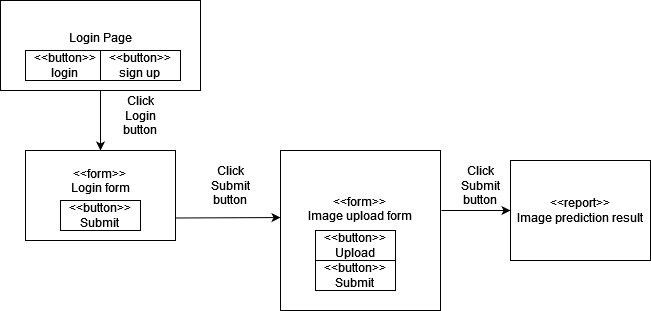

The diagram above was exported from draw.io. Its source (the exported page's mxGraphModel, read from the mxfile embedded in the PNG):
<mxGraphModel dx="1038" dy="564" grid="1" gridSize="10" guides="1" tooltips="1" connect="1" arrows="1" fold="1" page="1" pageScale="1" pageWidth="850" pageHeight="1100" math="0" shadow="0">
  <root>
    <mxCell id="0" />
    <mxCell id="1" parent="0" />
    <mxCell id="7IrOJP13_-IF42GAf_yD-5" style="edgeStyle=orthogonalEdgeStyle;rounded=0;orthogonalLoop=1;jettySize=auto;html=1;exitX=0.5;exitY=1;exitDx=0;exitDy=0;" edge="1" parent="1" source="7IrOJP13_-IF42GAf_yD-1" target="7IrOJP13_-IF42GAf_yD-4">
      <mxGeometry relative="1" as="geometry" />
    </mxCell>
    <mxCell id="7IrOJP13_-IF42GAf_yD-1" value="&lt;div&gt;Login Page&lt;/div&gt;&lt;div&gt;&lt;br&gt;&lt;/div&gt;" style="rounded=0;whiteSpace=wrap;html=1;" vertex="1" parent="1">
      <mxGeometry x="110" y="120" width="200" height="90" as="geometry" />
    </mxCell>
    <mxCell id="7IrOJP13_-IF42GAf_yD-2" value="&lt;div&gt;&amp;lt;&amp;lt;button&amp;gt;&amp;gt;&lt;/div&gt;&lt;div&gt;login&lt;br&gt;&lt;/div&gt;" style="rounded=0;whiteSpace=wrap;html=1;" vertex="1" parent="1">
      <mxGeometry x="135" y="170" width="80" height="30" as="geometry" />
    </mxCell>
    <mxCell id="7IrOJP13_-IF42GAf_yD-3" value="&lt;div&gt;&amp;lt;&amp;lt;button&amp;gt;&amp;gt;&lt;/div&gt;&lt;div&gt;sign up&lt;br&gt;&lt;/div&gt;" style="rounded=0;whiteSpace=wrap;html=1;" vertex="1" parent="1">
      <mxGeometry x="210" y="170" width="80" height="30" as="geometry" />
    </mxCell>
    <mxCell id="7IrOJP13_-IF42GAf_yD-4" value="&lt;div&gt;&amp;lt;&amp;lt;form&amp;gt;&amp;gt;&lt;br&gt;&lt;/div&gt;&lt;div&gt;Login form&lt;/div&gt;&lt;div&gt;&lt;br&gt;&lt;/div&gt;&lt;div&gt;&lt;br&gt;&lt;/div&gt;" style="rounded=0;whiteSpace=wrap;html=1;" vertex="1" parent="1">
      <mxGeometry x="135" y="270" width="150" height="90" as="geometry" />
    </mxCell>
    <mxCell id="7IrOJP13_-IF42GAf_yD-6" value="&lt;div&gt;&amp;lt;&amp;lt;button&amp;gt;&amp;gt;&lt;/div&gt;&lt;div&gt;Submit&lt;br&gt;&lt;/div&gt;" style="rounded=0;whiteSpace=wrap;html=1;" vertex="1" parent="1">
      <mxGeometry x="170" y="320" width="80" height="30" as="geometry" />
    </mxCell>
    <mxCell id="7IrOJP13_-IF42GAf_yD-7" value="Click Login button" style="text;html=1;strokeColor=none;fillColor=none;align=center;verticalAlign=middle;whiteSpace=wrap;rounded=0;" vertex="1" parent="1">
      <mxGeometry x="220" y="220" width="60" height="30" as="geometry" />
    </mxCell>
    <mxCell id="7IrOJP13_-IF42GAf_yD-8" value="&lt;div&gt;&amp;lt;&amp;lt;form&amp;gt;&amp;gt;&lt;/div&gt;&lt;div&gt;Image upload form&lt;br&gt;&lt;/div&gt;&lt;div&gt;&lt;br&gt;&lt;/div&gt;&lt;div&gt;&lt;br&gt;&lt;/div&gt;&lt;div&gt;&lt;br&gt;&lt;/div&gt;" style="rounded=0;whiteSpace=wrap;html=1;" vertex="1" parent="1">
      <mxGeometry x="390" y="270" width="160" height="160" as="geometry" />
    </mxCell>
    <mxCell id="7IrOJP13_-IF42GAf_yD-10" value="&lt;div&gt;&amp;lt;&amp;lt;button&amp;gt;&amp;gt;&lt;/div&gt;&lt;div&gt;Upload&lt;br&gt;&lt;/div&gt;" style="rounded=0;whiteSpace=wrap;html=1;" vertex="1" parent="1">
      <mxGeometry x="425" y="350" width="80" height="30" as="geometry" />
    </mxCell>
    <mxCell id="7IrOJP13_-IF42GAf_yD-11" value="&lt;div&gt;&amp;lt;&amp;lt;button&amp;gt;&amp;gt;&lt;/div&gt;&lt;div&gt;Submit&lt;br&gt;&lt;/div&gt;" style="rounded=0;whiteSpace=wrap;html=1;" vertex="1" parent="1">
      <mxGeometry x="425" y="380" width="80" height="30" as="geometry" />
    </mxCell>
    <mxCell id="7IrOJP13_-IF42GAf_yD-12" value="Click Submit button" style="text;html=1;strokeColor=none;fillColor=none;align=center;verticalAlign=middle;whiteSpace=wrap;rounded=0;" vertex="1" parent="1">
      <mxGeometry x="310" y="290" width="60" height="30" as="geometry" />
    </mxCell>
    <mxCell id="7IrOJP13_-IF42GAf_yD-13" value="" style="endArrow=classic;html=1;rounded=0;exitX=1;exitY=0.75;exitDx=0;exitDy=0;entryX=0;entryY=0.419;entryDx=0;entryDy=0;entryPerimeter=0;" edge="1" parent="1" source="7IrOJP13_-IF42GAf_yD-4" target="7IrOJP13_-IF42GAf_yD-8">
      <mxGeometry width="50" height="50" relative="1" as="geometry">
        <mxPoint x="300" y="370" as="sourcePoint" />
        <mxPoint x="350" y="320" as="targetPoint" />
      </mxGeometry>
    </mxCell>
    <mxCell id="7IrOJP13_-IF42GAf_yD-14" value="&lt;div&gt;&amp;lt;&amp;lt;report&amp;gt;&amp;gt;&lt;/div&gt;&lt;div&gt;Image prediction result&lt;br&gt;&lt;/div&gt;" style="rounded=0;whiteSpace=wrap;html=1;" vertex="1" parent="1">
      <mxGeometry x="620" y="280" width="140" height="100" as="geometry" />
    </mxCell>
    <mxCell id="7IrOJP13_-IF42GAf_yD-15" value="" style="endArrow=classic;html=1;rounded=0;entryX=0;entryY=0.5;entryDx=0;entryDy=0;exitX=1.006;exitY=0.375;exitDx=0;exitDy=0;exitPerimeter=0;" edge="1" parent="1" source="7IrOJP13_-IF42GAf_yD-8" target="7IrOJP13_-IF42GAf_yD-14">
      <mxGeometry width="50" height="50" relative="1" as="geometry">
        <mxPoint x="560" y="330" as="sourcePoint" />
        <mxPoint x="600" y="320" as="targetPoint" />
      </mxGeometry>
    </mxCell>
    <mxCell id="7IrOJP13_-IF42GAf_yD-16" value="Click Submit button" style="text;html=1;strokeColor=none;fillColor=none;align=center;verticalAlign=middle;whiteSpace=wrap;rounded=0;" vertex="1" parent="1">
      <mxGeometry x="560" y="290" width="60" height="30" as="geometry" />
    </mxCell>
  </root>
</mxGraphModel>